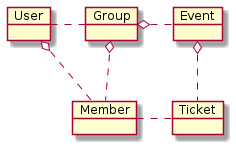

The diagram above was rendered by PlantUML. Its source (embedded in the PNG):
@startuml

object User
object Group
object Member

object Event
object Ticket

User . Group
User o.. Member
Group o.. Member

Group o. Event
Event o.. Ticket
Member . Ticket

@enduml